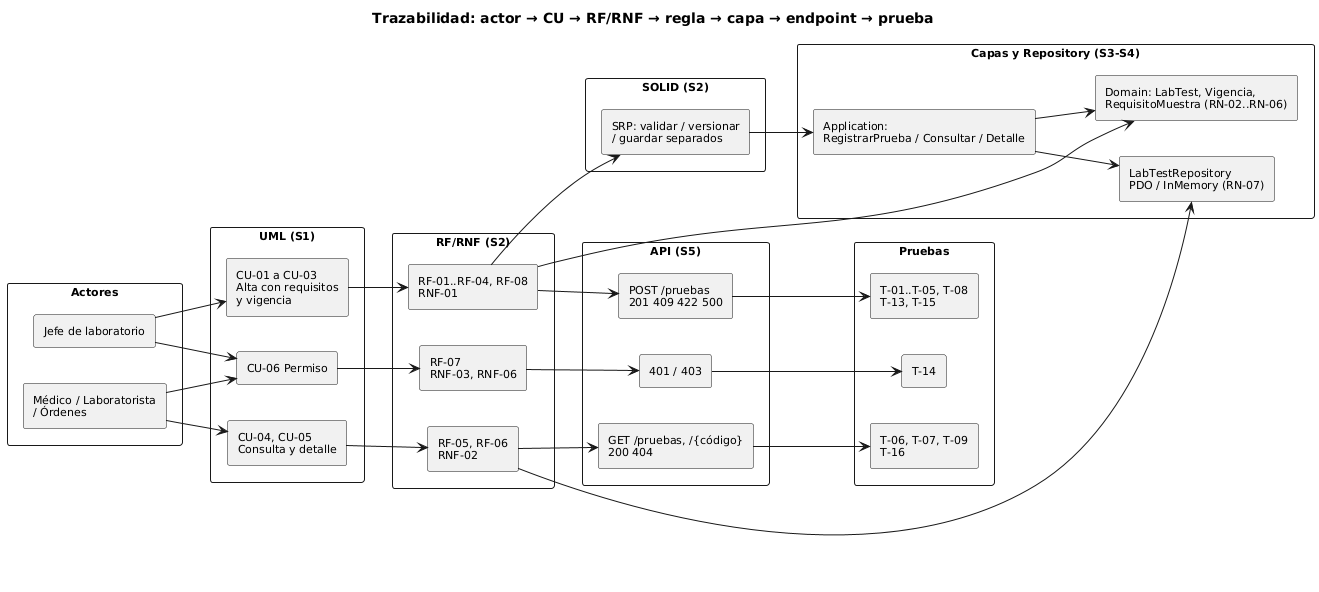

The diagram above was rendered by PlantUML. Its source (embedded in the PNG):
@startuml diagrama-trazable
title Trazabilidad: actor → CU → RF/RNF → regla → capa → endpoint → prueba
left to right direction
skinparam rectangleFontSize 11

rectangle "Actores" as AC {
  rectangle "Jefe de laboratorio" as A1
  rectangle "Médico / Laboratorista\n/ Órdenes" as A2
}
rectangle "UML (S1)" as UML {
  rectangle "CU-01 a CU-03\nAlta con requisitos\ny vigencia" as CU1
  rectangle "CU-04, CU-05\nConsulta y detalle" as CU2
  rectangle "CU-06 Permiso" as CU6
}
rectangle "RF/RNF (S2)" as REQ {
  rectangle "RF-01..RF-04, RF-08\nRNF-01" as R1
  rectangle "RF-05, RF-06\nRNF-02" as R2
  rectangle "RF-07\nRNF-03, RNF-06" as R7
}
rectangle "SOLID (S2)" as SO {
  rectangle "SRP: validar / versionar\n/ guardar separados" as SRP
}
rectangle "Capas y Repository (S3-S4)" as CA {
  rectangle "Domain: LabTest, Vigencia,\nRequisitoMuestra (RN-02..RN-06)" as DOM
  rectangle "LabTestRepository\nPDO / InMemory (RN-07)" as REP
  rectangle "Application:\nRegistrarPrueba / Consultar / Detalle" as APP
}
rectangle "API (S5)" as API {
  rectangle "POST /pruebas\n201 409 422 500" as E1
  rectangle "GET /pruebas, /{código}\n200 404" as E2
  rectangle "401 / 403" as E3
}
rectangle "Pruebas" as PR {
  rectangle "T-01..T-05, T-08\nT-13, T-15" as P1
  rectangle "T-06, T-07, T-09\nT-16" as P2
  rectangle "T-14" as P3
}

A1 --> CU1
A2 --> CU2
A1 --> CU6
A2 --> CU6
CU1 --> R1
CU2 --> R2
CU6 --> R7
R1 --> SRP
SRP --> APP
R1 --> DOM
R2 --> REP
APP --> DOM
APP --> REP
R1 --> E1
R2 --> E2
R7 --> E3
E1 --> P1
E2 --> P2
E3 --> P3
@enduml